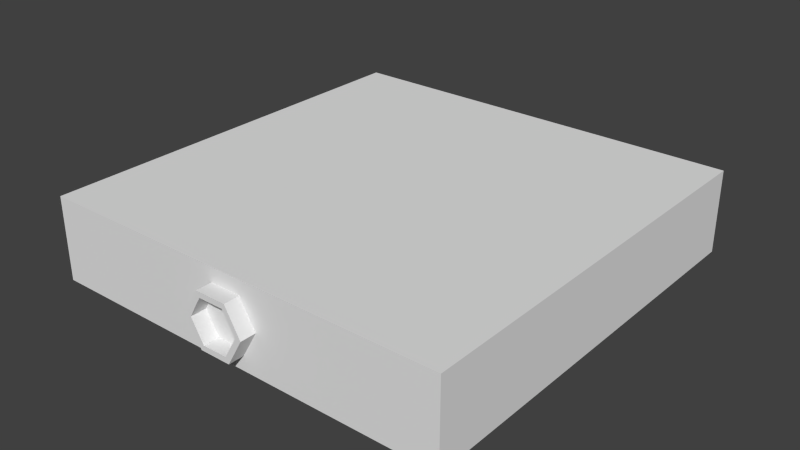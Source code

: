 # Source: gate.blend  (saved by Blender 2.71.0; exported with 4.5.12 LTS)
import bpy
from mathutils import Matrix  # noqa: F401  (used for matrix-valued properties, if any)

bpy.ops.wm.read_factory_settings(use_empty=True)
scene = bpy.context.scene
scene.name = 'Scene'

# ---- collections
col_collection_1 = bpy.data.collections.new('Collection 1'); scene.collection.children.link(col_collection_1)

# ---- materials (node trees are filled in below, after node groups)
mat_material = bpy.data.materials.new('Material')
mat_material.alpha_threshold = 0.0
mat_material.use_transparent_shadow = False
mat_material.roughness = 0.5
mat_material.line_color = (0.0, 0.0, 0.0, 1.0)

# ---- material node trees

# ---- world
world_world = bpy.data.worlds.new('World'); scene.world = world_world
world_world.color = (0.05088, 0.05088, 0.05088)
world_world.use_sun_shadow = False
world_world.sun_shadow_jitter_overblur = 0.0
world_world.cycles.sampling_method = 'MANUAL'
world_world.cycles.sample_map_resolution = 256

# ---- meshes
me_cube_001 = bpy.data.meshes.new('Cube.001')
me_cube_001.from_pydata([(-0.625, -0.4167, 0.15), (-0.625, -0.4167, -0.15), (-0.4167, -0.625, -0.15), (-0.4167, -0.625, 0.15), (-0.625, 0.4167, 0.15), (-0.4167, 0.625, 0.15), (-0.625, 0.4167, -0.15), (-0.4167, 0.625, -0.15), (0.4167, -0.625, 0.15), (0.4167, -0.625, -0.15), (0.4167, 0.625, 0.15), (-0.4167, -0.4117, 0.15), (-0.4167, 0.4167, 0.15), (0.4167, 0.4167, 0.15), (0.4167, -0.4117, 0.15), (0.4167, 0.625, -0.15), (0.625, -0.4167, -0.15), (0.625, -0.4167, 0.15), (0.625, 0.4167, 0.15), (0.625, 0.4167, -0.15), (-0.4167, -0.4117, 0.125), (-0.4167, 0.4167, 0.125), (0.4167, 0.4167, 0.125), (0.4167, -0.4117, 0.125)], [], [(0, 1, 2, 3), (4, 0, 3, 5), (0, 4, 6, 1), (6, 7, 2, 1), (8, 3, 2, 9), (4, 5, 7, 6), (7, 15, 9, 2), (16, 17, 8, 9), (5, 10, 15, 7), (18, 10, 8, 17), (16, 9, 15, 19), (18, 17, 16, 19), (19, 15, 10, 18), (12, 11, 20, 21), (13, 12, 21, 22), (20, 23, 22, 21), (11, 14, 23, 20), (14, 13, 22, 23), (10, 5, 12, 13), (3, 8, 14, 11)])
me_cube_001.use_remesh_preserve_volume = False
me_cube_001.use_remesh_preserve_attributes = False
me_cube_001.use_mirror_vertex_groups = False
me_cube_001.update()
me_cube = bpy.data.meshes.new('Cube')
me_cube.from_pydata([(1.0, 1.0, -0.2), (1.0, -1.0, -0.2), (-1.0, -1.0, -0.2), (-1.0, 1.0, -0.2), (1.0, 1.0, 0.2), (1.0, -1.0, 0.2), (-1.0, -1.0, 0.2), (-1.0, 1.0, 0.2)], [], [(0, 1, 2, 3), (4, 7, 6, 5), (0, 4, 5, 1), (1, 5, 6, 2), (2, 6, 7, 3), (4, 0, 3, 7)])
me_cube.materials.append(mat_material)
me_cube.use_remesh_preserve_volume = False
me_cube.use_remesh_preserve_attributes = False
me_cube.use_mirror_vertex_groups = False
me_cube.update()
me_cylinder_000 = bpy.data.meshes.new('Cylinder.000')
me_cylinder_000.from_pydata([(0.15, -0.625, -1.365e-07), (0.15, -1.075, -1.365e-07), (0.075, -1.075, -0.1299), (0.075, -0.625, -0.1299), (0.06, -0.625, -0.1039), (0.06, -0.625, -0.1039), (0.12, -0.625, -1.092e-07), (0.06, -0.625, 0.1039), (-0.06, -0.625, 0.1039), (-0.075, -0.625, 0.1299), (0.075, -0.625, 0.1299), (0.075, -1.075, 0.1299), (-0.075, -1.075, 0.1299), (-0.06, -1.075, 0.1039), (0.06, -1.075, 0.1039), (0.12, -1.075, -1.092e-07), (0.06, -1.075, -0.1039), (-0.075, -1.075, -0.1299), (-0.075, -0.625, -0.1299), (-0.15, -0.625, 1.496e-07), (-0.12, -0.625, 1.197e-07), (-0.06, -0.625, -0.1039), (0.06, -1.075, -0.1039), (-0.06, -1.075, -0.1039), (-0.12, -1.075, 1.197e-07), (-0.06, -1.075, 0.1039), (-0.15, -1.075, 1.496e-07), (-0.15, 0.625, -1.365e-07), (-0.15, 1.075, -1.365e-07), (-0.075, 1.075, -0.1299), (-0.075, 0.625, -0.1299), (-0.06, 0.625, -0.1039), (-0.12, 0.625, -1.092e-07), (-0.06, 0.625, 0.1039), (0.06, 0.625, 0.1039), (0.075, 0.625, 0.1299), (-0.075, 0.625, 0.1299), (-0.075, 1.075, 0.1299), (0.075, 1.075, 0.1299), (0.06, 1.075, 0.1039), (-0.06, 1.075, 0.1039), (-0.12, 1.075, -1.092e-07), (-0.06, 1.075, -0.1039), (0.075, 1.075, -0.1299), (0.075, 0.625, -0.1299), (0.15, 0.625, 1.496e-07), (0.12, 0.625, 1.197e-07), (0.06, 0.625, -0.1039), (-0.06, 1.075, -0.1039), (0.06, 1.075, -0.1039), (0.12, 1.075, 1.197e-07), (0.06, 1.075, 0.1039), (0.15, 1.075, 1.496e-07)], [(4, 5), (21, 4), (16, 22)], [(0, 1, 2, 3), (24, 25, 12, 26), (10, 11, 1, 0), (17, 23, 24, 26), (3, 2, 17, 18), (23, 17, 2, 22), (9, 12, 11, 10), (2, 1, 15, 16), (18, 17, 26, 19), (19, 26, 12, 9), (23, 22, 5, 21), (7, 6, 15, 14), (6, 5, 22, 15), (13, 8, 7, 14), (21, 20, 24, 23), (27, 28, 29, 30), (43, 29, 48, 49), (36, 37, 28, 27), (29, 28, 41, 42), (30, 29, 43, 44), (28, 37, 40, 41), (35, 38, 37, 36), (40, 37, 38, 39), (44, 43, 52, 45), (45, 52, 38, 35), (31, 42, 41, 32), (33, 32, 41, 40), (31, 47, 49, 48), (51, 34, 33, 40), (47, 46, 50, 49), (34, 51, 50, 46), (14, 11, 12, 13), (1, 11, 14, 15), (50, 51, 38, 52), (50, 52, 43, 49), (13, 24, 20, 8)])
me_cylinder_000.use_remesh_preserve_volume = False
me_cylinder_000.use_remesh_preserve_attributes = False
me_cylinder_000.use_mirror_vertex_groups = False
me_cylinder_000.update()
me_cylinder_003 = bpy.data.meshes.new('Cylinder.003')
me_cylinder_003.from_pydata([(0.1875, -0.12, -1.092e-07), (-0.1875, -0.12, -1.092e-07), (0.1875, -0.06, -0.1039), (-0.1875, -0.06, -0.1039), (0.1875, 0.06, -0.1039), (-0.1875, 0.06, -0.1039), (0.1875, 0.12, 1.197e-07), (-0.1875, 0.12, 1.197e-07), (0.1875, 0.06, 0.1039), (-0.1875, 0.06, 0.1039), (0.1875, -0.06, 0.1039), (-0.1875, -0.06, 0.1039)], [], [(0, 1, 3, 2), (2, 3, 5, 4), (4, 5, 7, 6), (6, 7, 9, 8), (10, 11, 1, 0), (8, 9, 11, 10), (3, 1, 11, 9), (5, 3, 9, 7)])
me_cylinder_003.use_remesh_preserve_volume = False
me_cylinder_003.use_remesh_preserve_attributes = False
me_cylinder_003.use_mirror_vertex_groups = False
me_cylinder_003.update()

# ---- objects
ob_gate = bpy.data.objects.new('Gate', me_cube_001)
ob_bounds = bpy.data.objects.new('BOUNDS', me_cube)
ob_wirein = bpy.data.objects.new('WireIn', me_cylinder_000)
ob_wireout = bpy.data.objects.new('WireOut', me_cylinder_003)

# ---- transforms, parenting, visibility, modifiers, constraints
ob_gate.location = (0.0, 0.0, 0.0)
ob_gate.lineart.crease_threshold = 0.0
ob_bounds.location = (0.0, 0.0, 0.0)
ob_bounds.lock_rotations_4d = False
ob_bounds.empty_display_type = 'ARROWS'
ob_bounds.lineart.crease_threshold = 0.0
ob_wirein.location = (0.0, 0.0, 0.0)
ob_wirein.lineart.crease_threshold = 0.0
ob_wireout.location = (-0.8125, 0.0, 0.0)
ob_wireout.lineart.crease_threshold = 0.0

# ---- collection membership
col_collection_1.objects.link(ob_gate)
col_collection_1.objects.link(ob_bounds)
col_collection_1.objects.link(ob_wirein)
col_collection_1.objects.link(ob_wireout)

# ---- scene / render settings (as saved in the file)
scene.frame_start = 1; scene.frame_end = 250; scene.frame_set(1)
scene.render.engine = 'BLENDER_EEVEE_NEXT'
scene.render.resolution_percentage = 50
scene.render.dither_intensity = 0.0
scene.cycles.use_denoising = False
scene.cycles.samples = 10
scene.cycles.sampling_pattern = 'TABULATED_SOBOL'
scene.cycles.light_sampling_threshold = 0.0
scene.cycles.use_adaptive_sampling = False
scene.cycles.use_light_tree = False
scene.cycles.blur_glossy = 0.0
scene.cycles.volume_bounces = 1
scene.cycles.pixel_filter_type = 'GAUSSIAN'
scene.cycles.sample_clamp_indirect = 0.0
scene.view_settings.view_transform = 'Standard'
bpy.context.view_layer.update()

# ---- added for rendering (the .blend has no active camera and no usable light): camera, sun
cam_auto = bpy.data.cameras.new('AutoCamera')
cam_auto.lens = 50.0
cam_auto.sensor_width = 36.0
cam_auto.clip_end = 1000.0
ob_auto_camera = bpy.data.objects.new('AutoCamera', cam_auto)
scene.collection.objects.link(ob_auto_camera)
ob_auto_camera.location = (2.74193, -3.29032, 2.19354)
ob_auto_camera.rotation_euler = (1.09748, -7.21219e-08, 0.694738)
scene.camera = ob_auto_camera
light_auto_sun = bpy.data.lights.new('AutoSun', 'SUN')
light_auto_sun.energy = 3.0
light_auto_sun.angle = 0.0523599
ob_auto_sun = bpy.data.objects.new('AutoSun', light_auto_sun)
scene.collection.objects.link(ob_auto_sun)
ob_auto_sun.rotation_euler = (0.872665, 0.174533, 0.523599)
bpy.context.view_layer.update()
